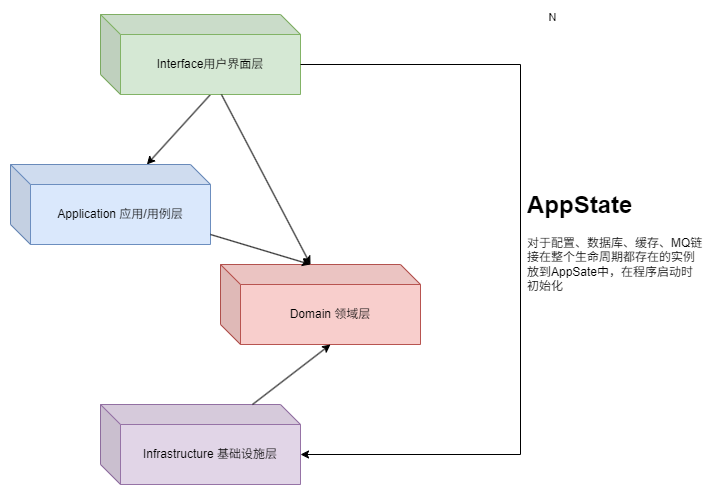

The diagram above was exported from draw.io. Its source (the exported page's mxGraphModel, read from the mxfile embedded in the PNG):
<mxGraphModel dx="1642" dy="1187" grid="1" gridSize="10" guides="1" tooltips="1" connect="1" arrows="1" fold="1" page="1" pageScale="1" pageWidth="850" pageHeight="1100" math="0" shadow="0" extFonts="Permanent Marker^https://fonts.googleapis.com/css?family=Permanent+Marker">
  <root>
    <mxCell id="0" />
    <mxCell id="1" parent="0" />
    <mxCell id="2" value="N" style="edgeLabel;html=1;align=center;verticalAlign=middle;resizable=0;points=[];" vertex="1" connectable="0" parent="1">
      <mxGeometry x="271" y="1082" as="geometry" />
    </mxCell>
    <mxCell id="3" style="rounded=0;orthogonalLoop=1;jettySize=auto;html=1;exitX=0;exitY=0;exitDx=110;exitDy=80;exitPerimeter=0;" edge="1" source="4" target="5" parent="1">
      <mxGeometry relative="1" as="geometry" />
    </mxCell>
    <mxCell id="4" value="Interface用户界面层" style="shape=cube;whiteSpace=wrap;html=1;boundedLbl=1;backgroundOutline=1;darkOpacity=0.05;darkOpacity2=0.1;fillColor=#d5e8d4;strokeColor=#82b366;" vertex="1" parent="1">
      <mxGeometry x="-180" y="1080" width="200" height="80" as="geometry" />
    </mxCell>
    <mxCell id="5" value="Application 应用/用例层" style="shape=cube;whiteSpace=wrap;html=1;boundedLbl=1;backgroundOutline=1;darkOpacity=0.05;darkOpacity2=0.1;fillColor=#dae8fc;strokeColor=#6c8ebf;" vertex="1" parent="1">
      <mxGeometry x="-270" y="1230" width="200" height="80" as="geometry" />
    </mxCell>
    <mxCell id="6" value="Domain 领域层" style="shape=cube;whiteSpace=wrap;html=1;boundedLbl=1;backgroundOutline=1;darkOpacity=0.05;darkOpacity2=0.1;fillColor=#f8cecc;strokeColor=#b85450;" vertex="1" parent="1">
      <mxGeometry x="-60" y="1330" width="200" height="80" as="geometry" />
    </mxCell>
    <mxCell id="7" value="Infrastructure 基础设施层" style="shape=cube;whiteSpace=wrap;html=1;boundedLbl=1;backgroundOutline=1;darkOpacity=0.05;darkOpacity2=0.1;fillColor=#e1d5e7;strokeColor=#9673a6;" vertex="1" parent="1">
      <mxGeometry x="-180" y="1470" width="200" height="80" as="geometry" />
    </mxCell>
    <mxCell id="8" style="rounded=0;orthogonalLoop=1;jettySize=auto;html=1;entryX=0;entryY=0;entryDx=90;entryDy=0;entryPerimeter=0;" edge="1" source="4" target="6" parent="1">
      <mxGeometry relative="1" as="geometry" />
    </mxCell>
    <mxCell id="9" style="edgeStyle=orthogonalEdgeStyle;rounded=0;orthogonalLoop=1;jettySize=auto;html=1;exitX=0;exitY=0;exitDx=200;exitDy=50;exitPerimeter=0;entryX=0;entryY=0;entryDx=200;entryDy=50;entryPerimeter=0;" edge="1" source="4" target="7" parent="1">
      <mxGeometry relative="1" as="geometry">
        <Array as="points">
          <mxPoint x="240" y="1130" />
          <mxPoint x="240" y="1520" />
        </Array>
      </mxGeometry>
    </mxCell>
    <mxCell id="10" style="rounded=0;orthogonalLoop=1;jettySize=auto;html=1;entryX=0;entryY=0;entryDx=90;entryDy=0;entryPerimeter=0;" edge="1" source="5" target="6" parent="1">
      <mxGeometry relative="1" as="geometry" />
    </mxCell>
    <mxCell id="11" style="rounded=0;orthogonalLoop=1;jettySize=auto;html=1;entryX=0;entryY=0;entryDx=110;entryDy=80;entryPerimeter=0;" edge="1" source="7" target="6" parent="1">
      <mxGeometry relative="1" as="geometry" />
    </mxCell>
    <mxCell id="12" value="&lt;h1 style=&quot;margin-top: 0px;&quot;&gt;AppState&lt;/h1&gt;&lt;p&gt;对于配置、数据库、缓存、MQ链接在整个生命周期都存在的实例放到AppSate中，在程序启动时初始化&lt;/p&gt;" style="text;html=1;whiteSpace=wrap;overflow=hidden;rounded=0;" vertex="1" parent="1">
      <mxGeometry x="245" y="1250" width="180" height="120" as="geometry" />
    </mxCell>
  </root>
</mxGraphModel>